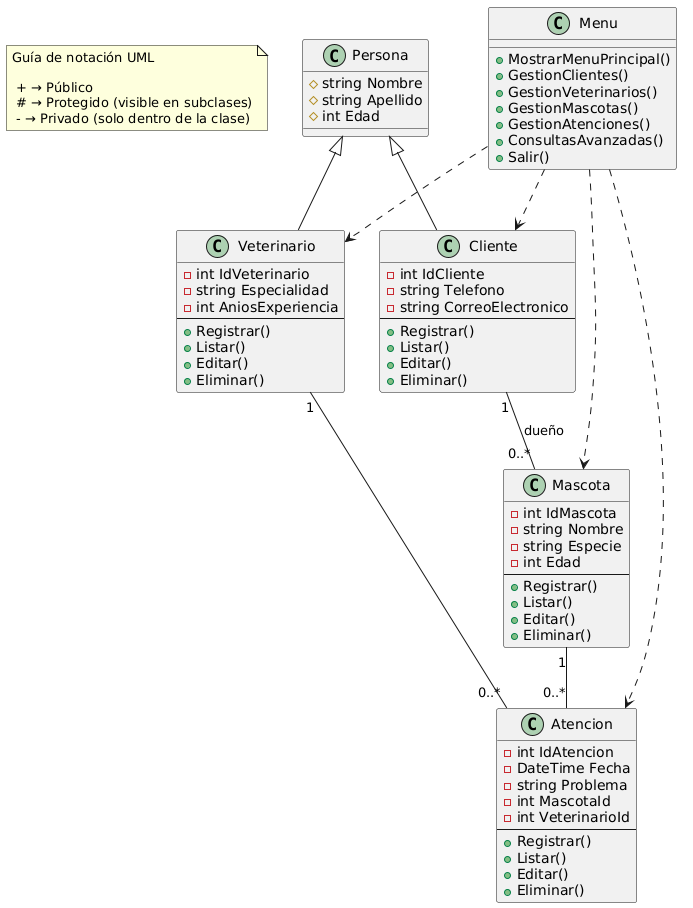

The diagram above was rendered by PlantUML. Its source (embedded in the PNG):
@startuml
' ====================
' Guía de notación UML
' ====================
note "Guía de notación UML\n\n + → Público\n # → Protegido (visible en subclases)\n - → Privado (solo dentro de la clase)" as N1

' ====================
' Superclase
' ====================
class Persona {
  # string Nombre
  # string Apellido
  # int Edad
}

' ====================
' Entidades
' ====================
class Cliente {
  - int IdCliente
  - string Telefono
  - string CorreoElectronico
  --
  + Registrar()
  + Listar()
  + Editar()
  + Eliminar()
}

class Veterinario {
  - int IdVeterinario
  - string Especialidad
  - int AniosExperiencia
  --
  + Registrar()
  + Listar()
  + Editar()
  + Eliminar()
}

class Mascota {
  - int IdMascota
  - string Nombre
  - string Especie
  - int Edad
  --
  + Registrar()
  + Listar()
  + Editar()
  + Eliminar()
}

class Atencion {
  - int IdAtencion
  - DateTime Fecha
  - string Problema
  - int MascotaId
  - int VeterinarioId
  --
  + Registrar()
  + Listar()
  + Editar()
  + Eliminar()
}

' ====================
' Clase de control
' ====================
class Menu {
  + MostrarMenuPrincipal()
  + GestionClientes()
  + GestionVeterinarios()
  + GestionMascotas()
  + GestionAtenciones()
  + ConsultasAvanzadas()
  + Salir()
}

' ====================
' Relaciones
' ====================
Persona <|-- Cliente
Persona <|-- Veterinario

Cliente "1" -- "0..*" Mascota : dueño
Mascota "1" -- "0..*" Atencion
Veterinario "1" -- "0..*" Atencion

Menu ..> Cliente
Menu ..> Veterinario
Menu ..> Mascota
Menu ..> Atencion
@enduml